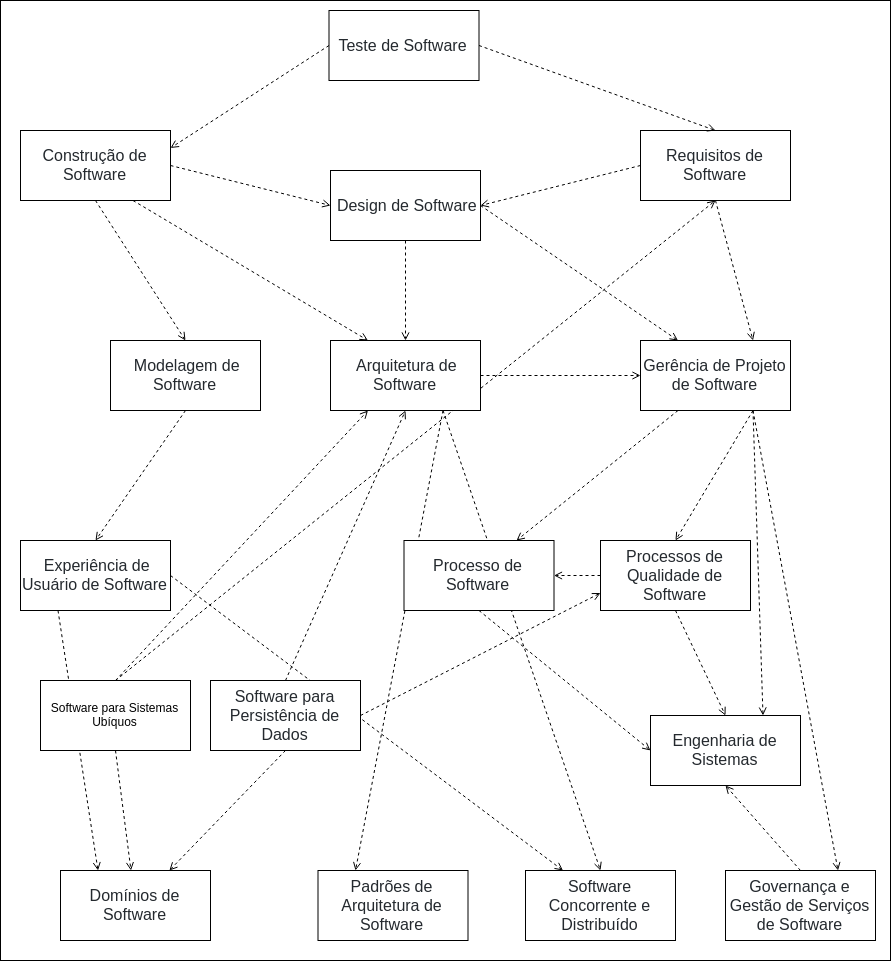

The diagram above was exported from draw.io. Its source (the exported page's mxGraphModel, read from the mxfile embedded in the PNG):
<mxGraphModel dx="1673" dy="834" grid="1" gridSize="10" guides="1" tooltips="1" connect="1" arrows="1" fold="1" page="1" pageScale="1" pageWidth="827" pageHeight="1169" math="0" shadow="0">
  <root>
    <mxCell id="0" />
    <mxCell id="1" parent="0" />
    <mxCell id="qUSJRMZr1XrJxOnd3jFX-52" value="" style="rounded=0;whiteSpace=wrap;html=1;align=center;" vertex="1" parent="1">
      <mxGeometry x="10" y="10" width="890" height="960" as="geometry" />
    </mxCell>
    <mxCell id="qUSJRMZr1XrJxOnd3jFX-3" style="rounded=0;orthogonalLoop=1;jettySize=auto;html=1;exitX=1;exitY=0.5;exitDx=0;exitDy=0;entryX=0;entryY=0.5;entryDx=0;entryDy=0;dashed=1;endArrow=open;endFill=0;strokeWidth=1;" edge="1" parent="1" source="qUSJRMZr1XrJxOnd3jFX-1" target="qUSJRMZr1XrJxOnd3jFX-2">
      <mxGeometry relative="1" as="geometry" />
    </mxCell>
    <mxCell id="qUSJRMZr1XrJxOnd3jFX-12" style="edgeStyle=none;rounded=0;orthogonalLoop=1;jettySize=auto;html=1;exitX=0.5;exitY=1;exitDx=0;exitDy=0;entryX=0.5;entryY=0;entryDx=0;entryDy=0;dashed=1;endArrow=open;endFill=0;strokeWidth=1;" edge="1" parent="1" source="qUSJRMZr1XrJxOnd3jFX-1" target="qUSJRMZr1XrJxOnd3jFX-10">
      <mxGeometry relative="1" as="geometry" />
    </mxCell>
    <mxCell id="qUSJRMZr1XrJxOnd3jFX-27" style="edgeStyle=none;rounded=0;orthogonalLoop=1;jettySize=auto;html=1;exitX=0.75;exitY=1;exitDx=0;exitDy=0;dashed=1;endArrow=open;endFill=0;strokeWidth=1;entryX=0.25;entryY=0;entryDx=0;entryDy=0;" edge="1" parent="1" source="qUSJRMZr1XrJxOnd3jFX-1" target="qUSJRMZr1XrJxOnd3jFX-15">
      <mxGeometry relative="1" as="geometry" />
    </mxCell>
    <mxCell id="qUSJRMZr1XrJxOnd3jFX-1" value="&lt;span style=&quot;color: rgb(36 , 41 , 46) ; font-family: , &amp;#34;blinkmacsystemfont&amp;#34; , &amp;#34;segoe ui&amp;#34; , &amp;#34;helvetica&amp;#34; , &amp;#34;arial&amp;#34; , sans-serif , &amp;#34;apple color emoji&amp;#34; , &amp;#34;segoe ui emoji&amp;#34; , &amp;#34;segoe ui symbol&amp;#34; ; font-size: 16px ; text-align: left ; white-space: normal ; background-color: rgb(255 , 255 , 255)&quot;&gt;Construção de Software&lt;/span&gt;" style="html=1;fillColor=#ffffff;whiteSpace=wrap;" vertex="1" parent="1">
      <mxGeometry x="30" y="140" width="150" height="70" as="geometry" />
    </mxCell>
    <mxCell id="qUSJRMZr1XrJxOnd3jFX-16" style="edgeStyle=none;rounded=0;orthogonalLoop=1;jettySize=auto;html=1;exitX=0.5;exitY=1;exitDx=0;exitDy=0;entryX=0.5;entryY=0;entryDx=0;entryDy=0;dashed=1;endArrow=open;endFill=0;strokeWidth=1;" edge="1" parent="1" source="qUSJRMZr1XrJxOnd3jFX-2" target="qUSJRMZr1XrJxOnd3jFX-15">
      <mxGeometry relative="1" as="geometry" />
    </mxCell>
    <mxCell id="qUSJRMZr1XrJxOnd3jFX-25" style="edgeStyle=none;rounded=0;orthogonalLoop=1;jettySize=auto;html=1;exitX=1;exitY=0.5;exitDx=0;exitDy=0;entryX=0.25;entryY=0;entryDx=0;entryDy=0;dashed=1;endArrow=open;endFill=0;strokeWidth=1;" edge="1" parent="1" source="qUSJRMZr1XrJxOnd3jFX-2" target="qUSJRMZr1XrJxOnd3jFX-17">
      <mxGeometry relative="1" as="geometry" />
    </mxCell>
    <mxCell id="qUSJRMZr1XrJxOnd3jFX-2" value="&lt;span style=&quot;color: rgb(36 , 41 , 46) ; font-family: , &amp;#34;blinkmacsystemfont&amp;#34; , &amp;#34;segoe ui&amp;#34; , &amp;#34;helvetica&amp;#34; , &amp;#34;arial&amp;#34; , sans-serif , &amp;#34;apple color emoji&amp;#34; , &amp;#34;segoe ui emoji&amp;#34; , &amp;#34;segoe ui symbol&amp;#34; ; font-size: 16px ; text-align: left ; white-space: normal ; background-color: rgb(255 , 255 , 255)&quot;&gt;&amp;nbsp;Design de Software&lt;/span&gt;" style="html=1;whiteSpace=wrap;" vertex="1" parent="1">
      <mxGeometry x="340" y="180" width="150" height="70" as="geometry" />
    </mxCell>
    <mxCell id="qUSJRMZr1XrJxOnd3jFX-5" style="edgeStyle=none;rounded=0;orthogonalLoop=1;jettySize=auto;html=1;exitX=0;exitY=0.5;exitDx=0;exitDy=0;entryX=1;entryY=0.5;entryDx=0;entryDy=0;dashed=1;endArrow=open;endFill=0;strokeWidth=1;" edge="1" parent="1" source="qUSJRMZr1XrJxOnd3jFX-4" target="qUSJRMZr1XrJxOnd3jFX-2">
      <mxGeometry relative="1" as="geometry" />
    </mxCell>
    <mxCell id="qUSJRMZr1XrJxOnd3jFX-26" style="edgeStyle=none;rounded=0;orthogonalLoop=1;jettySize=auto;html=1;exitX=0.5;exitY=1;exitDx=0;exitDy=0;entryX=0.75;entryY=0;entryDx=0;entryDy=0;dashed=1;endArrow=open;endFill=0;strokeWidth=1;" edge="1" parent="1" source="qUSJRMZr1XrJxOnd3jFX-4" target="qUSJRMZr1XrJxOnd3jFX-17">
      <mxGeometry relative="1" as="geometry" />
    </mxCell>
    <mxCell id="qUSJRMZr1XrJxOnd3jFX-4" value="&lt;span style=&quot;color: rgb(36 , 41 , 46) ; font-family: , &amp;#34;blinkmacsystemfont&amp;#34; , &amp;#34;segoe ui&amp;#34; , &amp;#34;helvetica&amp;#34; , &amp;#34;arial&amp;#34; , sans-serif , &amp;#34;apple color emoji&amp;#34; , &amp;#34;segoe ui emoji&amp;#34; , &amp;#34;segoe ui symbol&amp;#34; ; font-size: 16px ; text-align: left ; white-space: normal ; background-color: rgb(255 , 255 , 255)&quot;&gt;Requisitos de Software&lt;/span&gt;" style="html=1;whiteSpace=wrap;" vertex="1" parent="1">
      <mxGeometry x="650" y="140" width="150" height="70" as="geometry" />
    </mxCell>
    <mxCell id="qUSJRMZr1XrJxOnd3jFX-9" style="edgeStyle=none;rounded=0;orthogonalLoop=1;jettySize=auto;html=1;exitX=0;exitY=0.5;exitDx=0;exitDy=0;entryX=1;entryY=0.25;entryDx=0;entryDy=0;dashed=1;endArrow=open;endFill=0;strokeWidth=1;" edge="1" parent="1" source="qUSJRMZr1XrJxOnd3jFX-6" target="qUSJRMZr1XrJxOnd3jFX-1">
      <mxGeometry relative="1" as="geometry" />
    </mxCell>
    <mxCell id="qUSJRMZr1XrJxOnd3jFX-38" style="edgeStyle=none;rounded=0;orthogonalLoop=1;jettySize=auto;html=1;exitX=1;exitY=0.5;exitDx=0;exitDy=0;entryX=0.5;entryY=0;entryDx=0;entryDy=0;dashed=1;endArrow=open;endFill=0;strokeWidth=1;" edge="1" parent="1" source="qUSJRMZr1XrJxOnd3jFX-6" target="qUSJRMZr1XrJxOnd3jFX-4">
      <mxGeometry relative="1" as="geometry" />
    </mxCell>
    <mxCell id="qUSJRMZr1XrJxOnd3jFX-6" value="&lt;span style=&quot;color: rgb(36 , 41 , 46) ; font-family: , &amp;#34;blinkmacsystemfont&amp;#34; , &amp;#34;segoe ui&amp;#34; , &amp;#34;helvetica&amp;#34; , &amp;#34;arial&amp;#34; , sans-serif , &amp;#34;apple color emoji&amp;#34; , &amp;#34;segoe ui emoji&amp;#34; , &amp;#34;segoe ui symbol&amp;#34; ; font-size: 16px ; text-align: left ; white-space: normal ; background-color: rgb(255 , 255 , 255)&quot;&gt;Teste de Software&lt;/span&gt;" style="html=1;whiteSpace=wrap;" vertex="1" parent="1">
      <mxGeometry x="338.5" y="20" width="150" height="70" as="geometry" />
    </mxCell>
    <mxCell id="qUSJRMZr1XrJxOnd3jFX-14" style="edgeStyle=none;rounded=0;orthogonalLoop=1;jettySize=auto;html=1;exitX=0.5;exitY=1;exitDx=0;exitDy=0;entryX=0.5;entryY=0;entryDx=0;entryDy=0;dashed=1;endArrow=open;endFill=0;strokeWidth=1;" edge="1" parent="1" source="qUSJRMZr1XrJxOnd3jFX-10" target="qUSJRMZr1XrJxOnd3jFX-13">
      <mxGeometry relative="1" as="geometry" />
    </mxCell>
    <mxCell id="qUSJRMZr1XrJxOnd3jFX-10" value="&lt;span style=&quot;color: rgb(36 , 41 , 46) ; font-family: , &amp;#34;blinkmacsystemfont&amp;#34; , &amp;#34;segoe ui&amp;#34; , &amp;#34;helvetica&amp;#34; , &amp;#34;arial&amp;#34; , sans-serif , &amp;#34;apple color emoji&amp;#34; , &amp;#34;segoe ui emoji&amp;#34; , &amp;#34;segoe ui symbol&amp;#34; ; font-size: 16px ; text-align: left ; white-space: normal ; background-color: rgb(255 , 255 , 255)&quot;&gt;&amp;nbsp;Modelagem de Software&lt;/span&gt;" style="html=1;whiteSpace=wrap;" vertex="1" parent="1">
      <mxGeometry x="120" y="350" width="150" height="70" as="geometry" />
    </mxCell>
    <mxCell id="qUSJRMZr1XrJxOnd3jFX-42" style="edgeStyle=none;rounded=0;orthogonalLoop=1;jettySize=auto;html=1;exitX=0.25;exitY=1;exitDx=0;exitDy=0;entryX=0.25;entryY=0;entryDx=0;entryDy=0;dashed=1;endArrow=open;endFill=0;strokeWidth=1;" edge="1" parent="1" source="qUSJRMZr1XrJxOnd3jFX-13" target="qUSJRMZr1XrJxOnd3jFX-39">
      <mxGeometry relative="1" as="geometry" />
    </mxCell>
    <mxCell id="qUSJRMZr1XrJxOnd3jFX-48" style="edgeStyle=none;rounded=0;orthogonalLoop=1;jettySize=auto;html=1;exitX=1;exitY=0.5;exitDx=0;exitDy=0;entryX=0.25;entryY=0;entryDx=0;entryDy=0;dashed=1;endArrow=open;endFill=0;strokeWidth=1;" edge="1" parent="1" source="qUSJRMZr1XrJxOnd3jFX-13" target="qUSJRMZr1XrJxOnd3jFX-46">
      <mxGeometry relative="1" as="geometry" />
    </mxCell>
    <mxCell id="qUSJRMZr1XrJxOnd3jFX-13" value="&lt;span style=&quot;color: rgb(36 , 41 , 46) ; font-family: , &amp;#34;blinkmacsystemfont&amp;#34; , &amp;#34;segoe ui&amp;#34; , &amp;#34;helvetica&amp;#34; , &amp;#34;arial&amp;#34; , sans-serif , &amp;#34;apple color emoji&amp;#34; , &amp;#34;segoe ui emoji&amp;#34; , &amp;#34;segoe ui symbol&amp;#34; ; font-size: 16px ; text-align: left ; white-space: normal ; background-color: rgb(255 , 255 , 255)&quot;&gt;&amp;nbsp;Experiência de Usuário de Software&lt;/span&gt;" style="html=1;whiteSpace=wrap;" vertex="1" parent="1">
      <mxGeometry x="30" y="550" width="150" height="70" as="geometry" />
    </mxCell>
    <mxCell id="qUSJRMZr1XrJxOnd3jFX-24" style="edgeStyle=none;rounded=0;orthogonalLoop=1;jettySize=auto;html=1;exitX=1;exitY=0.5;exitDx=0;exitDy=0;entryX=0;entryY=0.5;entryDx=0;entryDy=0;dashed=1;endArrow=open;endFill=0;strokeWidth=1;" edge="1" parent="1" source="qUSJRMZr1XrJxOnd3jFX-15" target="qUSJRMZr1XrJxOnd3jFX-17">
      <mxGeometry relative="1" as="geometry" />
    </mxCell>
    <mxCell id="qUSJRMZr1XrJxOnd3jFX-20" style="edgeStyle=none;rounded=0;orthogonalLoop=1;jettySize=auto;html=1;exitX=0.25;exitY=1;exitDx=0;exitDy=0;entryX=0.75;entryY=0;entryDx=0;entryDy=0;dashed=1;endArrow=open;endFill=0;strokeWidth=1;" edge="1" parent="1" source="qUSJRMZr1XrJxOnd3jFX-17" target="qUSJRMZr1XrJxOnd3jFX-18">
      <mxGeometry relative="1" as="geometry" />
    </mxCell>
    <mxCell id="qUSJRMZr1XrJxOnd3jFX-22" style="edgeStyle=none;rounded=0;orthogonalLoop=1;jettySize=auto;html=1;exitX=0.75;exitY=1;exitDx=0;exitDy=0;entryX=0.5;entryY=0;entryDx=0;entryDy=0;dashed=1;endArrow=open;endFill=0;strokeWidth=1;" edge="1" parent="1" source="qUSJRMZr1XrJxOnd3jFX-17" target="qUSJRMZr1XrJxOnd3jFX-21">
      <mxGeometry relative="1" as="geometry" />
    </mxCell>
    <mxCell id="qUSJRMZr1XrJxOnd3jFX-32" style="edgeStyle=none;rounded=0;orthogonalLoop=1;jettySize=auto;html=1;exitX=0.75;exitY=1;exitDx=0;exitDy=0;entryX=0.75;entryY=0;entryDx=0;entryDy=0;dashed=1;endArrow=open;endFill=0;strokeWidth=1;" edge="1" parent="1" source="qUSJRMZr1XrJxOnd3jFX-17" target="qUSJRMZr1XrJxOnd3jFX-31">
      <mxGeometry relative="1" as="geometry" />
    </mxCell>
    <mxCell id="qUSJRMZr1XrJxOnd3jFX-51" style="edgeStyle=none;rounded=0;orthogonalLoop=1;jettySize=auto;html=1;exitX=0.75;exitY=1;exitDx=0;exitDy=0;entryX=0.75;entryY=0;entryDx=0;entryDy=0;dashed=1;endArrow=open;endFill=0;strokeWidth=1;" edge="1" parent="1" source="qUSJRMZr1XrJxOnd3jFX-17" target="qUSJRMZr1XrJxOnd3jFX-49">
      <mxGeometry relative="1" as="geometry" />
    </mxCell>
    <mxCell id="qUSJRMZr1XrJxOnd3jFX-17" value="&lt;span style=&quot;color: rgb(36 , 41 , 46) ; font-family: , &amp;#34;blinkmacsystemfont&amp;#34; , &amp;#34;segoe ui&amp;#34; , &amp;#34;helvetica&amp;#34; , &amp;#34;arial&amp;#34; , sans-serif , &amp;#34;apple color emoji&amp;#34; , &amp;#34;segoe ui emoji&amp;#34; , &amp;#34;segoe ui symbol&amp;#34; ; font-size: 16px ; text-align: left ; white-space: normal ; background-color: rgb(255 , 255 , 255)&quot;&gt;Gerência de Projeto de Software&lt;br&gt;&lt;/span&gt;" style="html=1;whiteSpace=wrap;" vertex="1" parent="1">
      <mxGeometry x="650" y="350" width="150" height="70" as="geometry" />
    </mxCell>
    <mxCell id="qUSJRMZr1XrJxOnd3jFX-34" style="edgeStyle=none;rounded=0;orthogonalLoop=1;jettySize=auto;html=1;exitX=0.5;exitY=1;exitDx=0;exitDy=0;entryX=0;entryY=0.5;entryDx=0;entryDy=0;dashed=1;endArrow=open;endFill=0;strokeWidth=1;" edge="1" parent="1" source="qUSJRMZr1XrJxOnd3jFX-18" target="qUSJRMZr1XrJxOnd3jFX-31">
      <mxGeometry relative="1" as="geometry" />
    </mxCell>
    <mxCell id="qUSJRMZr1XrJxOnd3jFX-23" style="edgeStyle=none;rounded=0;orthogonalLoop=1;jettySize=auto;html=1;exitX=0;exitY=0.5;exitDx=0;exitDy=0;entryX=1;entryY=0.5;entryDx=0;entryDy=0;dashed=1;endArrow=open;endFill=0;strokeWidth=1;" edge="1" parent="1" source="qUSJRMZr1XrJxOnd3jFX-21" target="qUSJRMZr1XrJxOnd3jFX-18">
      <mxGeometry relative="1" as="geometry" />
    </mxCell>
    <mxCell id="qUSJRMZr1XrJxOnd3jFX-33" style="edgeStyle=none;rounded=0;orthogonalLoop=1;jettySize=auto;html=1;exitX=0.5;exitY=1;exitDx=0;exitDy=0;entryX=0.5;entryY=0;entryDx=0;entryDy=0;dashed=1;endArrow=open;endFill=0;strokeWidth=1;" edge="1" parent="1" source="qUSJRMZr1XrJxOnd3jFX-21" target="qUSJRMZr1XrJxOnd3jFX-31">
      <mxGeometry relative="1" as="geometry" />
    </mxCell>
    <mxCell id="qUSJRMZr1XrJxOnd3jFX-21" value="&lt;span style=&quot;color: rgb(36 , 41 , 46) ; font-family: , &amp;#34;blinkmacsystemfont&amp;#34; , &amp;#34;segoe ui&amp;#34; , &amp;#34;helvetica&amp;#34; , &amp;#34;arial&amp;#34; , sans-serif , &amp;#34;apple color emoji&amp;#34; , &amp;#34;segoe ui emoji&amp;#34; , &amp;#34;segoe ui symbol&amp;#34; ; font-size: 16px ; text-align: left ; white-space: normal ; background-color: rgb(255 , 255 , 255)&quot;&gt;Processos&amp;nbsp;de Qualidade de Software&lt;/span&gt;" style="html=1;whiteSpace=wrap;" vertex="1" parent="1">
      <mxGeometry x="610" y="550" width="150" height="70" as="geometry" />
    </mxCell>
    <mxCell id="qUSJRMZr1XrJxOnd3jFX-29" style="edgeStyle=none;rounded=0;orthogonalLoop=1;jettySize=auto;html=1;exitX=0.5;exitY=0;exitDx=0;exitDy=0;entryX=0.5;entryY=1;entryDx=0;entryDy=0;dashed=1;endArrow=open;endFill=0;strokeWidth=1;" edge="1" parent="1" source="qUSJRMZr1XrJxOnd3jFX-28" target="qUSJRMZr1XrJxOnd3jFX-15">
      <mxGeometry relative="1" as="geometry" />
    </mxCell>
    <mxCell id="qUSJRMZr1XrJxOnd3jFX-30" style="edgeStyle=none;rounded=0;orthogonalLoop=1;jettySize=auto;html=1;exitX=1;exitY=0.5;exitDx=0;exitDy=0;entryX=0;entryY=0.75;entryDx=0;entryDy=0;dashed=1;endArrow=open;endFill=0;strokeWidth=1;" edge="1" parent="1" source="qUSJRMZr1XrJxOnd3jFX-28" target="qUSJRMZr1XrJxOnd3jFX-21">
      <mxGeometry relative="1" as="geometry" />
    </mxCell>
    <mxCell id="qUSJRMZr1XrJxOnd3jFX-40" style="edgeStyle=none;rounded=0;orthogonalLoop=1;jettySize=auto;html=1;exitX=0.5;exitY=1;exitDx=0;exitDy=0;dashed=1;endArrow=open;endFill=0;strokeWidth=1;" edge="1" parent="1" source="qUSJRMZr1XrJxOnd3jFX-28" target="qUSJRMZr1XrJxOnd3jFX-39">
      <mxGeometry relative="1" as="geometry" />
    </mxCell>
    <mxCell id="qUSJRMZr1XrJxOnd3jFX-31" value="&lt;span style=&quot;color: rgb(36 , 41 , 46) ; font-family: , &amp;#34;blinkmacsystemfont&amp;#34; , &amp;#34;segoe ui&amp;#34; , &amp;#34;helvetica&amp;#34; , &amp;#34;arial&amp;#34; , sans-serif , &amp;#34;apple color emoji&amp;#34; , &amp;#34;segoe ui emoji&amp;#34; , &amp;#34;segoe ui symbol&amp;#34; ; font-size: 16px ; text-align: left ; white-space: normal ; background-color: rgb(255 , 255 , 255)&quot;&gt;Engenharia de Sistemas&lt;/span&gt;" style="html=1;whiteSpace=wrap;" vertex="1" parent="1">
      <mxGeometry x="660" y="725" width="150" height="70" as="geometry" />
    </mxCell>
    <mxCell id="qUSJRMZr1XrJxOnd3jFX-36" style="edgeStyle=none;rounded=0;orthogonalLoop=1;jettySize=auto;html=1;exitX=0.5;exitY=0;exitDx=0;exitDy=0;entryX=0.25;entryY=1;entryDx=0;entryDy=0;dashed=1;endArrow=open;endFill=0;strokeWidth=1;" edge="1" parent="1" source="qUSJRMZr1XrJxOnd3jFX-35" target="qUSJRMZr1XrJxOnd3jFX-15">
      <mxGeometry relative="1" as="geometry" />
    </mxCell>
    <mxCell id="qUSJRMZr1XrJxOnd3jFX-37" style="edgeStyle=none;rounded=0;orthogonalLoop=1;jettySize=auto;html=1;exitX=0.5;exitY=0;exitDx=0;exitDy=0;entryX=0.5;entryY=1;entryDx=0;entryDy=0;dashed=1;endArrow=open;endFill=0;strokeWidth=1;" edge="1" parent="1" source="qUSJRMZr1XrJxOnd3jFX-35" target="qUSJRMZr1XrJxOnd3jFX-4">
      <mxGeometry relative="1" as="geometry" />
    </mxCell>
    <mxCell id="qUSJRMZr1XrJxOnd3jFX-41" style="edgeStyle=none;rounded=0;orthogonalLoop=1;jettySize=auto;html=1;exitX=0.5;exitY=1;exitDx=0;exitDy=0;dashed=1;endArrow=open;endFill=0;strokeWidth=1;" edge="1" parent="1" source="qUSJRMZr1XrJxOnd3jFX-35" target="qUSJRMZr1XrJxOnd3jFX-39">
      <mxGeometry relative="1" as="geometry" />
    </mxCell>
    <mxCell id="qUSJRMZr1XrJxOnd3jFX-35" value="Software para Sistemas Ubíquos&lt;br&gt;" style="whiteSpace=wrap;html=1;" vertex="1" parent="1">
      <mxGeometry x="50" y="690" width="150" height="70" as="geometry" />
    </mxCell>
    <mxCell id="qUSJRMZr1XrJxOnd3jFX-44" style="edgeStyle=none;rounded=0;orthogonalLoop=1;jettySize=auto;html=1;exitX=0.75;exitY=1;exitDx=0;exitDy=0;entryX=0.25;entryY=0;entryDx=0;entryDy=0;dashed=1;endArrow=open;endFill=0;strokeWidth=1;" edge="1" parent="1" source="qUSJRMZr1XrJxOnd3jFX-15" target="qUSJRMZr1XrJxOnd3jFX-43">
      <mxGeometry relative="1" as="geometry" />
    </mxCell>
    <mxCell id="qUSJRMZr1XrJxOnd3jFX-47" style="edgeStyle=none;rounded=0;orthogonalLoop=1;jettySize=auto;html=1;exitX=0.75;exitY=1;exitDx=0;exitDy=0;entryX=0.5;entryY=0;entryDx=0;entryDy=0;dashed=1;endArrow=open;endFill=0;strokeWidth=1;" edge="1" parent="1" source="qUSJRMZr1XrJxOnd3jFX-15" target="qUSJRMZr1XrJxOnd3jFX-46">
      <mxGeometry relative="1" as="geometry" />
    </mxCell>
    <mxCell id="qUSJRMZr1XrJxOnd3jFX-15" value="&lt;span style=&quot;color: rgb(36 , 41 , 46) ; font-family: , &amp;#34;blinkmacsystemfont&amp;#34; , &amp;#34;segoe ui&amp;#34; , &amp;#34;helvetica&amp;#34; , &amp;#34;arial&amp;#34; , sans-serif , &amp;#34;apple color emoji&amp;#34; , &amp;#34;segoe ui emoji&amp;#34; , &amp;#34;segoe ui symbol&amp;#34; ; font-size: 16px ; text-align: left ; white-space: normal ; background-color: rgb(255 , 255 , 255)&quot;&gt;&amp;nbsp;Arquitetura de Software&lt;/span&gt;" style="html=1;whiteSpace=wrap;" vertex="1" parent="1">
      <mxGeometry x="340" y="350" width="150" height="70" as="geometry" />
    </mxCell>
    <mxCell id="qUSJRMZr1XrJxOnd3jFX-39" value="&lt;span style=&quot;color: rgb(36 , 41 , 46) ; font-family: , &amp;#34;blinkmacsystemfont&amp;#34; , &amp;#34;segoe ui&amp;#34; , &amp;#34;helvetica&amp;#34; , &amp;#34;arial&amp;#34; , sans-serif , &amp;#34;apple color emoji&amp;#34; , &amp;#34;segoe ui emoji&amp;#34; , &amp;#34;segoe ui symbol&amp;#34; ; font-size: 16px ; text-align: left ; white-space: normal ; background-color: rgb(255 , 255 , 255)&quot;&gt;Domínios de Software&lt;br&gt;&lt;/span&gt;" style="html=1;whiteSpace=wrap;" vertex="1" parent="1">
      <mxGeometry x="70" y="880" width="150" height="70" as="geometry" />
    </mxCell>
    <mxCell id="qUSJRMZr1XrJxOnd3jFX-28" value="&lt;span style=&quot;color: rgb(36 , 41 , 46) ; font-family: , &amp;#34;blinkmacsystemfont&amp;#34; , &amp;#34;segoe ui&amp;#34; , &amp;#34;helvetica&amp;#34; , &amp;#34;arial&amp;#34; , sans-serif , &amp;#34;apple color emoji&amp;#34; , &amp;#34;segoe ui emoji&amp;#34; , &amp;#34;segoe ui symbol&amp;#34; ; font-size: 16px ; text-align: left ; white-space: normal ; background-color: rgb(255 , 255 , 255)&quot;&gt;Software para Persistência de Dados&lt;br&gt;&lt;/span&gt;" style="html=1;whiteSpace=wrap;" vertex="1" parent="1">
      <mxGeometry x="220" y="690" width="150" height="70" as="geometry" />
    </mxCell>
    <mxCell id="qUSJRMZr1XrJxOnd3jFX-43" value="&lt;span style=&quot;color: rgb(36 , 41 , 46) ; font-family: , &amp;#34;blinkmacsystemfont&amp;#34; , &amp;#34;segoe ui&amp;#34; , &amp;#34;helvetica&amp;#34; , &amp;#34;arial&amp;#34; , sans-serif , &amp;#34;apple color emoji&amp;#34; , &amp;#34;segoe ui emoji&amp;#34; , &amp;#34;segoe ui symbol&amp;#34; ; font-size: 16px ; text-align: left ; white-space: normal ; background-color: rgb(255 , 255 , 255)&quot;&gt;Padrões de Arquitetura de Software&lt;/span&gt;" style="html=1;whiteSpace=wrap;" vertex="1" parent="1">
      <mxGeometry x="327.5" y="880" width="150" height="70" as="geometry" />
    </mxCell>
    <mxCell id="qUSJRMZr1XrJxOnd3jFX-18" value="&lt;span style=&quot;color: rgb(36 , 41 , 46) ; font-family: , &amp;#34;blinkmacsystemfont&amp;#34; , &amp;#34;segoe ui&amp;#34; , &amp;#34;helvetica&amp;#34; , &amp;#34;arial&amp;#34; , sans-serif , &amp;#34;apple color emoji&amp;#34; , &amp;#34;segoe ui emoji&amp;#34; , &amp;#34;segoe ui symbol&amp;#34; ; font-size: 16px ; text-align: left ; white-space: normal ; background-color: rgb(255 , 255 , 255)&quot;&gt;Processo de Software&lt;/span&gt;" style="html=1;whiteSpace=wrap;" vertex="1" parent="1">
      <mxGeometry x="413.5" y="550" width="150" height="70" as="geometry" />
    </mxCell>
    <mxCell id="qUSJRMZr1XrJxOnd3jFX-46" value="&lt;span style=&quot;color: rgb(36 , 41 , 46) ; font-family: , &amp;#34;blinkmacsystemfont&amp;#34; , &amp;#34;segoe ui&amp;#34; , &amp;#34;helvetica&amp;#34; , &amp;#34;arial&amp;#34; , sans-serif , &amp;#34;apple color emoji&amp;#34; , &amp;#34;segoe ui emoji&amp;#34; , &amp;#34;segoe ui symbol&amp;#34; ; font-size: 16px ; text-align: left ; white-space: normal ; background-color: rgb(255 , 255 , 255)&quot;&gt;Software Concorrente e Distribuído&lt;br&gt;&lt;/span&gt;" style="html=1;whiteSpace=wrap;" vertex="1" parent="1">
      <mxGeometry x="535" y="880" width="150" height="70" as="geometry" />
    </mxCell>
    <mxCell id="qUSJRMZr1XrJxOnd3jFX-50" style="edgeStyle=none;rounded=0;orthogonalLoop=1;jettySize=auto;html=1;exitX=0.5;exitY=0;exitDx=0;exitDy=0;entryX=0.5;entryY=1;entryDx=0;entryDy=0;dashed=1;endArrow=open;endFill=0;strokeWidth=1;" edge="1" parent="1" source="qUSJRMZr1XrJxOnd3jFX-49" target="qUSJRMZr1XrJxOnd3jFX-31">
      <mxGeometry relative="1" as="geometry" />
    </mxCell>
    <mxCell id="qUSJRMZr1XrJxOnd3jFX-49" value="&lt;span style=&quot;color: rgb(36 , 41 , 46) ; font-family: , &amp;#34;blinkmacsystemfont&amp;#34; , &amp;#34;segoe ui&amp;#34; , &amp;#34;helvetica&amp;#34; , &amp;#34;arial&amp;#34; , sans-serif , &amp;#34;apple color emoji&amp;#34; , &amp;#34;segoe ui emoji&amp;#34; , &amp;#34;segoe ui symbol&amp;#34; ; font-size: 16px ; text-align: left ; white-space: normal ; background-color: rgb(255 , 255 , 255)&quot;&gt;Governança e Gestão de Serviços de Software&lt;br&gt;&lt;/span&gt;" style="html=1;whiteSpace=wrap;" vertex="1" parent="1">
      <mxGeometry x="735" y="880" width="150" height="70" as="geometry" />
    </mxCell>
  </root>
</mxGraphModel>